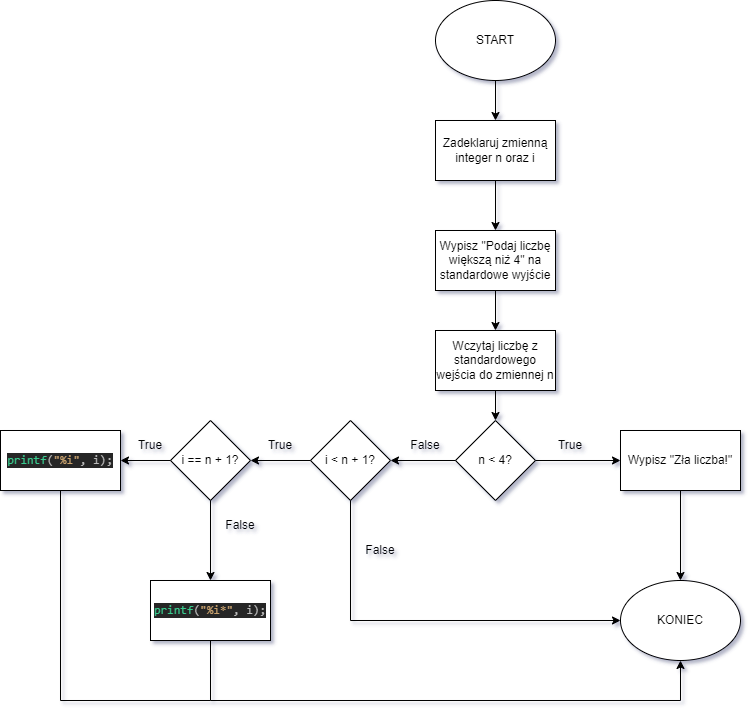

The diagram above was exported from draw.io. Its source (the exported page's mxGraphModel, read from the mxfile embedded in the PNG):
<mxGraphModel dx="2062" dy="1114" grid="1" gridSize="10" guides="1" tooltips="1" connect="1" arrows="1" fold="1" page="1" pageScale="1" pageWidth="850" pageHeight="1100" background="#ffffff" math="0" shadow="1">
  <root>
    <mxCell id="0" />
    <mxCell id="1" parent="0" />
    <mxCell id="31YrqqOON6oHV28A7Rxm-44" value="START" style="ellipse;whiteSpace=wrap;html=1;" vertex="1" parent="1">
      <mxGeometry x="505" width="120" height="80" as="geometry" />
    </mxCell>
    <mxCell id="31YrqqOON6oHV28A7Rxm-45" value="Zadeklaruj zmienną integer n oraz i" style="rounded=0;whiteSpace=wrap;html=1;" vertex="1" parent="1">
      <mxGeometry x="505" y="120" width="120" height="60" as="geometry" />
    </mxCell>
    <mxCell id="31YrqqOON6oHV28A7Rxm-46" value="" style="endArrow=classic;html=1;rounded=0;exitX=0.5;exitY=1;exitDx=0;exitDy=0;" edge="1" parent="1" source="31YrqqOON6oHV28A7Rxm-44" target="31YrqqOON6oHV28A7Rxm-45">
      <mxGeometry width="50" height="50" relative="1" as="geometry">
        <mxPoint x="570" y="480" as="sourcePoint" />
        <mxPoint x="620" y="430" as="targetPoint" />
      </mxGeometry>
    </mxCell>
    <mxCell id="31YrqqOON6oHV28A7Rxm-47" value="" style="endArrow=classic;html=1;rounded=0;exitX=0.5;exitY=1;exitDx=0;exitDy=0;" edge="1" parent="1" source="31YrqqOON6oHV28A7Rxm-45">
      <mxGeometry width="50" height="50" relative="1" as="geometry">
        <mxPoint x="570" y="480" as="sourcePoint" />
        <mxPoint x="565" y="230" as="targetPoint" />
      </mxGeometry>
    </mxCell>
    <mxCell id="31YrqqOON6oHV28A7Rxm-48" value="Wypisz &quot;Podaj liczbę większą niż 4&quot; na standardowe wyjście" style="rounded=0;whiteSpace=wrap;html=1;" vertex="1" parent="1">
      <mxGeometry x="505" y="230" width="120" height="60" as="geometry" />
    </mxCell>
    <mxCell id="31YrqqOON6oHV28A7Rxm-49" value="Wczytaj liczbę z standardowego wejścia do zmiennej n" style="rounded=0;whiteSpace=wrap;html=1;" vertex="1" parent="1">
      <mxGeometry x="505" y="330" width="120" height="60" as="geometry" />
    </mxCell>
    <mxCell id="31YrqqOON6oHV28A7Rxm-50" value="" style="endArrow=classic;html=1;rounded=0;exitX=0.5;exitY=1;exitDx=0;exitDy=0;entryX=0.5;entryY=0;entryDx=0;entryDy=0;" edge="1" parent="1" source="31YrqqOON6oHV28A7Rxm-48" target="31YrqqOON6oHV28A7Rxm-49">
      <mxGeometry width="50" height="50" relative="1" as="geometry">
        <mxPoint x="570" y="440" as="sourcePoint" />
        <mxPoint x="620" y="390" as="targetPoint" />
      </mxGeometry>
    </mxCell>
    <mxCell id="31YrqqOON6oHV28A7Rxm-51" value="n &amp;lt; 4?" style="rhombus;whiteSpace=wrap;html=1;" vertex="1" parent="1">
      <mxGeometry x="525" y="420" width="80" height="80" as="geometry" />
    </mxCell>
    <mxCell id="31YrqqOON6oHV28A7Rxm-52" value="" style="endArrow=classic;html=1;rounded=0;exitX=0.5;exitY=1;exitDx=0;exitDy=0;entryX=0.5;entryY=0;entryDx=0;entryDy=0;" edge="1" parent="1" source="31YrqqOON6oHV28A7Rxm-49" target="31YrqqOON6oHV28A7Rxm-51">
      <mxGeometry width="50" height="50" relative="1" as="geometry">
        <mxPoint x="570" y="440" as="sourcePoint" />
        <mxPoint x="620" y="390" as="targetPoint" />
      </mxGeometry>
    </mxCell>
    <mxCell id="31YrqqOON6oHV28A7Rxm-54" value="" style="endArrow=classic;html=1;rounded=0;exitX=1;exitY=0.5;exitDx=0;exitDy=0;" edge="1" parent="1" source="31YrqqOON6oHV28A7Rxm-51">
      <mxGeometry width="50" height="50" relative="1" as="geometry">
        <mxPoint x="570" y="440" as="sourcePoint" />
        <mxPoint x="690" y="460" as="targetPoint" />
      </mxGeometry>
    </mxCell>
    <mxCell id="31YrqqOON6oHV28A7Rxm-55" value="True" style="text;html=1;strokeColor=none;fillColor=none;align=center;verticalAlign=middle;whiteSpace=wrap;rounded=0;" vertex="1" parent="1">
      <mxGeometry x="610" y="430" width="60" height="30" as="geometry" />
    </mxCell>
    <mxCell id="31YrqqOON6oHV28A7Rxm-56" value="Wypisz &quot;Zła liczba!&quot;" style="rounded=0;whiteSpace=wrap;html=1;" vertex="1" parent="1">
      <mxGeometry x="690" y="430" width="120" height="60" as="geometry" />
    </mxCell>
    <mxCell id="31YrqqOON6oHV28A7Rxm-57" value="" style="endArrow=classic;html=1;rounded=0;exitX=0;exitY=0.5;exitDx=0;exitDy=0;" edge="1" parent="1" source="31YrqqOON6oHV28A7Rxm-51">
      <mxGeometry width="50" height="50" relative="1" as="geometry">
        <mxPoint x="570" y="440" as="sourcePoint" />
        <mxPoint x="460" y="460" as="targetPoint" />
      </mxGeometry>
    </mxCell>
    <mxCell id="31YrqqOON6oHV28A7Rxm-58" value="False" style="text;html=1;strokeColor=none;fillColor=none;align=center;verticalAlign=middle;whiteSpace=wrap;rounded=0;" vertex="1" parent="1">
      <mxGeometry x="465" y="430" width="60" height="30" as="geometry" />
    </mxCell>
    <mxCell id="31YrqqOON6oHV28A7Rxm-59" value="i &amp;lt; n + 1?" style="rhombus;whiteSpace=wrap;html=1;" vertex="1" parent="1">
      <mxGeometry x="380" y="420" width="80" height="80" as="geometry" />
    </mxCell>
    <mxCell id="31YrqqOON6oHV28A7Rxm-60" value="" style="endArrow=classic;html=1;rounded=0;exitX=0.5;exitY=1;exitDx=0;exitDy=0;entryX=0.5;entryY=0;entryDx=0;entryDy=0;" edge="1" parent="1" source="31YrqqOON6oHV28A7Rxm-56" target="31YrqqOON6oHV28A7Rxm-61">
      <mxGeometry width="50" height="50" relative="1" as="geometry">
        <mxPoint x="570" y="430" as="sourcePoint" />
        <mxPoint x="750" y="570" as="targetPoint" />
      </mxGeometry>
    </mxCell>
    <mxCell id="31YrqqOON6oHV28A7Rxm-61" value="KONIEC&lt;br&gt;" style="ellipse;whiteSpace=wrap;html=1;" vertex="1" parent="1">
      <mxGeometry x="690" y="580" width="120" height="80" as="geometry" />
    </mxCell>
    <mxCell id="31YrqqOON6oHV28A7Rxm-63" value="" style="endArrow=none;html=1;rounded=0;exitX=0.5;exitY=1;exitDx=0;exitDy=0;" edge="1" parent="1" source="31YrqqOON6oHV28A7Rxm-59">
      <mxGeometry width="50" height="50" relative="1" as="geometry">
        <mxPoint x="570" y="420" as="sourcePoint" />
        <mxPoint x="420" y="620" as="targetPoint" />
      </mxGeometry>
    </mxCell>
    <mxCell id="31YrqqOON6oHV28A7Rxm-64" value="False" style="text;html=1;strokeColor=none;fillColor=none;align=center;verticalAlign=middle;whiteSpace=wrap;rounded=0;" vertex="1" parent="1">
      <mxGeometry x="420" y="535" width="60" height="30" as="geometry" />
    </mxCell>
    <mxCell id="31YrqqOON6oHV28A7Rxm-66" value="" style="endArrow=classic;html=1;rounded=0;entryX=0;entryY=0.5;entryDx=0;entryDy=0;" edge="1" parent="1" target="31YrqqOON6oHV28A7Rxm-61">
      <mxGeometry width="50" height="50" relative="1" as="geometry">
        <mxPoint x="420" y="620" as="sourcePoint" />
        <mxPoint x="620" y="370" as="targetPoint" />
      </mxGeometry>
    </mxCell>
    <mxCell id="31YrqqOON6oHV28A7Rxm-67" value="" style="endArrow=classic;html=1;rounded=0;exitX=0;exitY=0.5;exitDx=0;exitDy=0;" edge="1" parent="1" source="31YrqqOON6oHV28A7Rxm-59">
      <mxGeometry width="50" height="50" relative="1" as="geometry">
        <mxPoint x="570" y="420" as="sourcePoint" />
        <mxPoint x="320" y="460" as="targetPoint" />
      </mxGeometry>
    </mxCell>
    <mxCell id="31YrqqOON6oHV28A7Rxm-68" value="i == n + 1?" style="rhombus;whiteSpace=wrap;html=1;" vertex="1" parent="1">
      <mxGeometry x="240" y="420" width="80" height="80" as="geometry" />
    </mxCell>
    <mxCell id="31YrqqOON6oHV28A7Rxm-69" value="True" style="text;html=1;strokeColor=none;fillColor=none;align=center;verticalAlign=middle;whiteSpace=wrap;rounded=0;" vertex="1" parent="1">
      <mxGeometry x="320" y="430" width="60" height="30" as="geometry" />
    </mxCell>
    <mxCell id="31YrqqOON6oHV28A7Rxm-70" value="" style="endArrow=classic;html=1;rounded=0;exitX=0;exitY=0.5;exitDx=0;exitDy=0;" edge="1" parent="1" source="31YrqqOON6oHV28A7Rxm-68">
      <mxGeometry width="50" height="50" relative="1" as="geometry">
        <mxPoint x="570" y="420" as="sourcePoint" />
        <mxPoint x="190" y="460" as="targetPoint" />
      </mxGeometry>
    </mxCell>
    <mxCell id="31YrqqOON6oHV28A7Rxm-71" value="&lt;pre style=&quot;background-color: #262626 ; color: #d0d0d0 ; font-family: &amp;#34;jetbrains mono&amp;#34; , monospace ; font-size: 9 0pt&quot;&gt;&lt;span style=&quot;color: #39cc8f&quot;&gt;printf&lt;/span&gt;&lt;span style=&quot;color: #bdbdbd&quot;&gt;(&lt;/span&gt;&lt;span style=&quot;color: #c9a26d&quot;&gt;&quot;%i&quot;&lt;/span&gt;&lt;span style=&quot;color: #bdbdbd&quot;&gt;, i);&lt;/span&gt;&lt;/pre&gt;" style="rounded=0;whiteSpace=wrap;html=1;" vertex="1" parent="1">
      <mxGeometry x="70" y="430" width="120" height="60" as="geometry" />
    </mxCell>
    <mxCell id="31YrqqOON6oHV28A7Rxm-72" value="True" style="text;html=1;strokeColor=none;fillColor=none;align=center;verticalAlign=middle;whiteSpace=wrap;rounded=0;" vertex="1" parent="1">
      <mxGeometry x="190" y="430" width="60" height="30" as="geometry" />
    </mxCell>
    <mxCell id="31YrqqOON6oHV28A7Rxm-73" value="" style="endArrow=classic;html=1;rounded=0;exitX=0.5;exitY=1;exitDx=0;exitDy=0;" edge="1" parent="1" source="31YrqqOON6oHV28A7Rxm-68">
      <mxGeometry width="50" height="50" relative="1" as="geometry">
        <mxPoint x="240" y="700" as="sourcePoint" />
        <mxPoint x="280" y="580" as="targetPoint" />
      </mxGeometry>
    </mxCell>
    <mxCell id="31YrqqOON6oHV28A7Rxm-75" value="False" style="text;html=1;strokeColor=none;fillColor=none;align=center;verticalAlign=middle;whiteSpace=wrap;rounded=0;" vertex="1" parent="1">
      <mxGeometry x="280" y="510" width="60" height="30" as="geometry" />
    </mxCell>
    <mxCell id="31YrqqOON6oHV28A7Rxm-76" value="&lt;pre style=&quot;background-color: #262626 ; color: #d0d0d0 ; font-family: &amp;#34;jetbrains mono&amp;#34; , monospace ; font-size: 9 0pt&quot;&gt;&lt;span style=&quot;color: #39cc8f&quot;&gt;printf&lt;/span&gt;&lt;span style=&quot;color: #bdbdbd&quot;&gt;(&lt;/span&gt;&lt;span style=&quot;color: #c9a26d&quot;&gt;&quot;%i*&quot;&lt;/span&gt;&lt;span style=&quot;color: #bdbdbd&quot;&gt;, i);&lt;/span&gt;&lt;/pre&gt;" style="rounded=0;whiteSpace=wrap;html=1;" vertex="1" parent="1">
      <mxGeometry x="220" y="580" width="120" height="60" as="geometry" />
    </mxCell>
    <mxCell id="31YrqqOON6oHV28A7Rxm-77" value="" style="endArrow=none;html=1;rounded=0;exitX=0.5;exitY=1;exitDx=0;exitDy=0;" edge="1" parent="1" source="31YrqqOON6oHV28A7Rxm-76">
      <mxGeometry width="50" height="50" relative="1" as="geometry">
        <mxPoint x="430" y="400" as="sourcePoint" />
        <mxPoint x="280" y="700" as="targetPoint" />
      </mxGeometry>
    </mxCell>
    <mxCell id="31YrqqOON6oHV28A7Rxm-79" value="" style="endArrow=none;html=1;rounded=0;" edge="1" parent="1">
      <mxGeometry width="50" height="50" relative="1" as="geometry">
        <mxPoint x="280" y="700" as="sourcePoint" />
        <mxPoint x="750" y="700" as="targetPoint" />
      </mxGeometry>
    </mxCell>
    <mxCell id="31YrqqOON6oHV28A7Rxm-80" value="" style="endArrow=classic;html=1;rounded=0;" edge="1" parent="1" target="31YrqqOON6oHV28A7Rxm-61">
      <mxGeometry width="50" height="50" relative="1" as="geometry">
        <mxPoint x="750" y="700" as="sourcePoint" />
        <mxPoint x="480" y="350" as="targetPoint" />
      </mxGeometry>
    </mxCell>
    <mxCell id="31YrqqOON6oHV28A7Rxm-83" value="" style="endArrow=none;html=1;rounded=0;exitX=0.5;exitY=1;exitDx=0;exitDy=0;" edge="1" parent="1" source="31YrqqOON6oHV28A7Rxm-71">
      <mxGeometry width="50" height="50" relative="1" as="geometry">
        <mxPoint x="430" y="400" as="sourcePoint" />
        <mxPoint x="130" y="700" as="targetPoint" />
      </mxGeometry>
    </mxCell>
    <mxCell id="31YrqqOON6oHV28A7Rxm-84" value="" style="endArrow=none;html=1;rounded=0;" edge="1" parent="1">
      <mxGeometry width="50" height="50" relative="1" as="geometry">
        <mxPoint x="130" y="700" as="sourcePoint" />
        <mxPoint x="280" y="700" as="targetPoint" />
      </mxGeometry>
    </mxCell>
  </root>
</mxGraphModel>